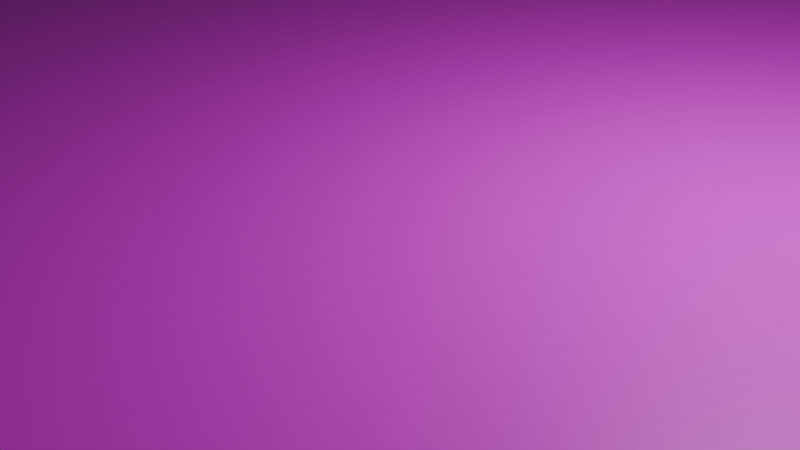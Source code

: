 # Source: normalGround.blend  (saved by Blender 4.1.23; exported with 4.5.12 LTS)
import bpy
from mathutils import Matrix  # noqa: F401  (used for matrix-valued properties, if any)

bpy.ops.wm.read_factory_settings(use_empty=True)
scene = bpy.context.scene
scene.name = 'Scene'

# ---- collections
col_collection = bpy.data.collections.new('Collection'); scene.collection.children.link(col_collection)

# ---- images (referenced by path relative to the original .blend; pixels are not part of the script)
import os
ASSET_DIR = os.environ.get("B2B_ASSET_DIR", "")  # directory of the original .blend (textures are referenced by path, not embedded)
HERE = os.path.dirname(os.path.abspath(__file__))  # packed textures are extracted next to this script under _unpacked/

def load_image(name, relpath, width, height, colorspace="sRGB"):
    """Load a texture the original file referenced (path relative to the .blend, or extracted next to this script)."""
    p = next((c for c in (os.path.join(HERE, relpath), os.path.join(ASSET_DIR, relpath)) if relpath and os.path.exists(c)), "")
    if p:
        img = bpy.data.images.load(p, check_existing=True)
        img.name = name
    else:  # same state as the original file: an image datablock whose file is absent (Cycles renders it pink)
        img = bpy.data.images.new(name, width, height)
        img.source = "FILE"
        img.filepath = "//" + (relpath or name)
    img.colorspace_settings.name = colorspace
    return img
img_maptile_sogen_01_png = load_image('maptile_sogen_01.png', 'maptile_sogen_01.png', 1024, 1024, 'sRGB')

# ---- materials (node trees are filled in below, after node groups)
mat_material = bpy.data.materials.new('Material')
mat_material.alpha_threshold = 0.0
mat_material.use_transparent_shadow = False
mat_material.roughness = 0.5
mat_material.line_color = (0.0, 0.0, 0.0, 1.0)
mat_x = bpy.data.materials.new('マテリアル')
mat_x.use_transparent_shadow = False

# ---- material node trees
mat_material.use_nodes = True; mat_material.node_tree.nodes.clear()
_N = mat_material.node_tree.nodes; _L = mat_material.node_tree.links
n0 = _N.new('ShaderNodeOutputMaterial'); n0.name = 'Material Output'; n0.location = (300, 300)
n1 = _N.new('ShaderNodeBsdfPrincipled'); n1.name = 'Principled BSDF'; n1.location = (10, 300)
n1.inputs[3].default_value = 1.45
_L.new(n1.outputs[0], n0.inputs[0])
n0.is_active_output = True
mat_x.use_nodes = True; mat_x.node_tree.nodes.clear()
_N = mat_x.node_tree.nodes; _L = mat_x.node_tree.links
n0 = _N.new('ShaderNodeBsdfPrincipled'); n0.name = 'プリンシプルBSDF'; n0.location = (10, 300)
n1 = _N.new('ShaderNodeOutputMaterial'); n1.name = 'マテリアル出力'; n1.location = (300, 300)
n2 = _N.new('ShaderNodeTexImage'); n2.name = '画像テクスチャ'; n2.location = (-280, 275)
n2.image = img_maptile_sogen_01_png
_L.new(n0.outputs[0], n1.inputs[0])
_L.new(n2.outputs[0], n0.inputs[0])
n1.is_active_output = True

# ---- world
world_world = bpy.data.worlds.new('World'); scene.world = world_world
world_world.use_nodes = True; world_world.node_tree.nodes.clear()
_N = world_world.node_tree.nodes; _L = world_world.node_tree.links
n0 = _N.new('ShaderNodeOutputWorld'); n0.name = 'World Output'; n0.location = (300, 300)
n1 = _N.new('ShaderNodeBackground'); n1.name = 'Background'; n1.location = (10, 300)
n1.inputs[0].default_value = (0.05088, 0.05088, 0.05088, 1.0)
_L.new(n1.outputs[0], n0.inputs[0])
n0.is_active_output = True
world_world.color = (0.05088, 0.05088, 0.05088)
world_world.use_sun_shadow = False
world_world.sun_shadow_jitter_overblur = 0.0

# ---- cameras
cam_camera = bpy.data.cameras.new('Camera')
cam_camera.clip_end = 100.0
cam_camera.ortho_scale = 7.314

# ---- lights
light_light = bpy.data.lights.new('Light', 'POINT')
light_light.transmission_factor = 0.0
light_light.energy = 1000.0
light_light.shadow_soft_size = 0.1
light_light.shadow_maximum_resolution = 0.006
light_light.use_absolute_resolution = True

# ---- meshes
me_cube = bpy.data.meshes.new('Cube')
me_cube.from_pydata([(1.0, 1.0, 1.0), (1.0, 1.0, -1.0), (1.0, -1.0, 1.0), (1.0, -1.0, -1.0), (-1.0, 1.0, 1.0), (-1.0, 1.0, -1.0), (-1.0, -1.0, 1.0), (-1.0, -1.0, -1.0)], [], [(0, 4, 6, 2), (3, 2, 6, 7), (7, 6, 4, 5), (5, 1, 3, 7), (1, 0, 2, 3), (5, 4, 0, 1)])
me_cube.polygons.foreach_set('material_index', [1, 0, 0, 0, 0, 0])
_uv = me_cube.uv_layers.new(name='UVMap')
_uv.uv.foreach_set('vector', [-0.006473, 0.0007411, 0.9985, 0.0007411, 0.9985, 0.9993, -0.006473, 0.9993, 0.375, 0.75, 0.625, 0.75, 0.625, 1.0, 0.375, 1.0, 0.375, 0.0, 0.625, 0.0, 0.625, 0.25, 0.375, 0.25, 0.125, 0.5, 0.375, 0.5, 0.375, 0.75, 0.125, 0.75, 0.375, 0.5, 0.625, 0.5, 0.625, 0.75, 0.375, 0.75, 0.375, 0.25, 0.625, 0.25, 0.625, 0.5, 0.375, 0.5])
me_cube.materials.append(mat_material)
me_cube.materials.append(mat_x)
me_cube.use_mirror_vertex_groups = False
me_cube.update()

# ---- objects
ob_cube = bpy.data.objects.new('Cube', me_cube)
ob_light = bpy.data.objects.new('Light', light_light)
ob_camera = bpy.data.objects.new('Camera', cam_camera)

# ---- transforms, parenting, visibility, modifiers, constraints
ob_cube.location = (0.0, 0.0, 0.0)
ob_cube.scale = (11.0, 11.0, 1.0)
ob_cube.lock_rotations_4d = False
ob_cube.empty_display_type = 'ARROWS'
ob_cube.lineart.crease_threshold = 0.0
ob_light.location = (4.076, 1.005, 5.904)
ob_light.rotation_euler = (0.6503, 0.05522, 1.866)
ob_light.lock_rotations_4d = False
ob_light.empty_display_type = 'ARROWS'
ob_light.color = (0.0, 0.0, 0.0, 0.0)
ob_light.lineart.crease_threshold = 0.0
ob_camera.location = (7.359, -6.926, 4.958)
ob_camera.rotation_euler = (1.109, 0.0, 0.8149)
ob_camera.lock_rotations_4d = False
ob_camera.empty_display_type = 'ARROWS'
ob_camera.color = (0.0, 0.0, 0.0, 0.0)
ob_camera.display_type = 'WIRE'
ob_camera.lineart.crease_threshold = 0.0

# ---- collection membership
col_collection.objects.link(ob_cube)
col_collection.objects.link(ob_light)
col_collection.objects.link(ob_camera)

# ---- scene / render settings (as saved in the file)
scene.camera = ob_camera
scene.frame_start = 1; scene.frame_end = 250; scene.frame_set(1)
scene.render.engine = 'BLENDER_EEVEE_NEXT'
scene.cycles.sampling_pattern = 'TABULATED_SOBOL'
scene.eevee.ray_tracing_options.trace_max_roughness = 0.0
bpy.context.view_layer.update()
